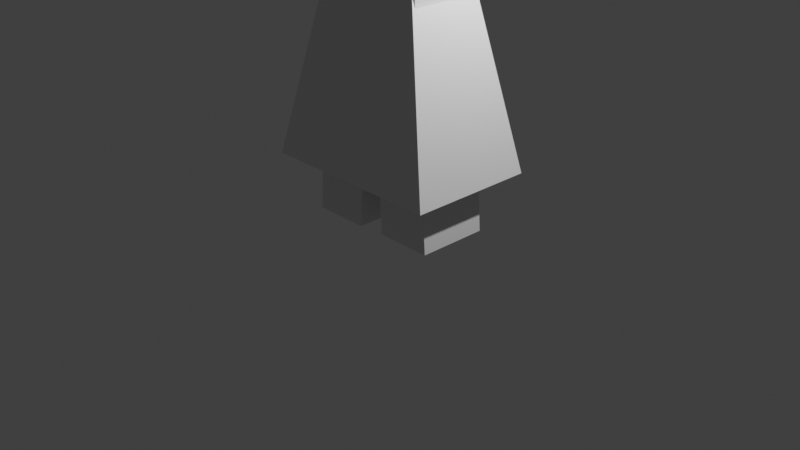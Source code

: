 # Source: human.blend  (saved by Blender 4.0.36; exported with 4.5.12 LTS)
import bpy
from mathutils import Matrix  # noqa: F401  (used for matrix-valued properties, if any)

bpy.ops.wm.read_factory_settings(use_empty=True)
scene = bpy.context.scene
scene.name = 'Scene'

# ---- collections
col_collection = bpy.data.collections.new('Collection'); scene.collection.children.link(col_collection)

# ---- materials (node trees are filled in below, after node groups)
mat_material = bpy.data.materials.new('Material')
mat_material.alpha_threshold = 0.0
mat_material.use_transparent_shadow = False
mat_material.roughness = 0.5
mat_material.line_color = (0.0, 0.0, 0.0, 1.0)

# ---- material node trees
mat_material.use_nodes = True; mat_material.node_tree.nodes.clear()
_N = mat_material.node_tree.nodes; _L = mat_material.node_tree.links
n0 = _N.new('ShaderNodeOutputMaterial'); n0.name = 'Material Output'; n0.location = (300, 300)
n1 = _N.new('ShaderNodeBsdfPrincipled'); n1.name = 'Principled BSDF'; n1.location = (10, 300)
n1.inputs[3].default_value = 1.45
_L.new(n1.outputs[0], n0.inputs[0])
n0.is_active_output = True

# ---- world
world_world = bpy.data.worlds.new('World'); scene.world = world_world
world_world.use_nodes = True; world_world.node_tree.nodes.clear()
_N = world_world.node_tree.nodes; _L = world_world.node_tree.links
n0 = _N.new('ShaderNodeOutputWorld'); n0.name = 'World Output'; n0.location = (300, 300)
n1 = _N.new('ShaderNodeBackground'); n1.name = 'Background'; n1.location = (10, 300)
n1.inputs[0].default_value = (0.05088, 0.05088, 0.05088, 1.0)
_L.new(n1.outputs[0], n0.inputs[0])
n0.is_active_output = True
world_world.color = (0.05088, 0.05088, 0.05088)
world_world.use_sun_shadow = False
world_world.sun_shadow_jitter_overblur = 0.0

# ---- cameras
cam_camera = bpy.data.cameras.new('Camera')
cam_camera.clip_end = 100.0
cam_camera.ortho_scale = 7.314

# ---- lights
light_light = bpy.data.lights.new('Light', 'POINT')
light_light.transmission_factor = 0.0
light_light.use_soft_falloff = False
light_light.energy = 1000.0
light_light.shadow_soft_size = 0.1
light_light.shadow_maximum_resolution = 0.006
light_light.use_absolute_resolution = True

# ---- meshes
me_cube = bpy.data.meshes.new('Cube')
me_cube.from_pydata([(0.5429, 0.5429, 1.0), (1.0, 1.0, -1.0), (0.5429, -0.5429, 1.0), (1.0, -1.0, -1.0), (-0.5429, 0.5429, 1.0), (-1.0, 1.0, -1.0), (-0.5429, -0.5429, 1.0), (-1.0, -1.0, -1.0)], [], [(0, 4, 6, 2), (3, 2, 6, 7), (7, 6, 4, 5), (5, 1, 3, 7), (1, 0, 2, 3), (5, 4, 0, 1)])
_uv = me_cube.uv_layers.new(name='UVMap')
_uv.uv.foreach_set('vector', [0.625, 0.5, 0.875, 0.5, 0.875, 0.75, 0.625, 0.75, 0.375, 0.75, 0.625, 0.75, 0.625, 1.0, 0.375, 1.0, 0.375, 0.0, 0.625, 0.0, 0.625, 0.25, 0.375, 0.25, 0.125, 0.5, 0.375, 0.5, 0.375, 0.75, 0.125, 0.75, 0.375, 0.5, 0.625, 0.5, 0.625, 0.75, 0.375, 0.75, 0.375, 0.25, 0.625, 0.25, 0.625, 0.5, 0.375, 0.5])
me_cube.materials.append(mat_material)
me_cube.use_mirror_vertex_groups = False
me_cube.update()
me_cube_001 = bpy.data.meshes.new('Cube.001')
me_cube_001.from_pydata([(-1.0, -1.0, -1.0), (-1.0, -1.0, 1.0), (-1.0, 1.0, -1.0), (-1.0, 1.0, 1.0), (1.0, -1.0, -1.0), (1.0, -1.0, 1.0), (1.0, 1.0, -1.0), (1.0, 1.0, 1.0), (-1.0, -1.0, 0.5575), (-1.0, 1.0, 0.5575), (1.0, 1.0, 0.5575), (1.0, -1.0, 0.5575), (0.9891, -1.0, 1.0), (3.285, -1.0, 1.0), (3.285, 1.0, 1.0), (3.285, 1.0, 0.5575), (3.285, -1.0, 0.5575), (3.274, -1.0, 1.0), (-3.296, -1.0, 1.0), (-3.296, 1.0, 1.0), (-3.296, -1.0, 0.5575), (-3.296, 1.0, 0.5575), (-0.2612, -0.483, 1.118), (-0.2612, 0.434, 1.118), (0.2517, -0.483, 1.118), (0.2517, 0.434, 1.118), (0.2489, -0.483, 1.118), (-0.2612, -0.483, 1.265), (-0.2612, 0.434, 1.265), (0.2517, -0.483, 1.265), (0.2517, 0.434, 1.265), (0.2489, -0.483, 1.265), (-0.462, -0.7826, 1.432), (-0.462, 0.8834, 1.432), (0.5129, -0.7826, 1.432), (0.5129, 0.8834, 1.432), (0.5076, -0.7826, 1.432), (-0.462, -0.7826, 2.004), (-0.462, 0.8834, 2.004), (0.5129, -0.7826, 2.004), (0.5129, 0.8834, 2.004), (0.5076, -0.7826, 2.004), (0.0, 1.0, -1.0), (0.0, -1.0, -1.0), (1.262, -1.0, -3.53), (1.262, 1.0, -3.53), (0.2624, 1.0, -3.53), (0.2624, -1.0, -3.53), (-1.262, -1.0, -3.551), (-1.262, 1.0, -3.551), (-0.2624, 1.0, -3.551), (-0.2624, -1.0, -3.551)], [], [(8, 1, 18, 20), (9, 3, 7, 10), (10, 7, 14, 15), (11, 5, 1, 8), (43, 42, 46, 47), (7, 3, 23, 25), (4, 11, 8, 0, 43), (6, 10, 11, 4), (2, 9, 10, 6, 42), (0, 8, 9, 2), (15, 14, 13, 16), (7, 5, 13, 14), (11, 10, 15, 16), (5, 11, 16, 13), (5, 12, 17, 13), (20, 18, 19, 21), (9, 8, 20, 21), (1, 3, 19, 18), (3, 9, 21, 19), (25, 23, 28, 30), (5, 7, 25, 24), (3, 1, 22, 23), (1, 5, 24, 22), (12, 5, 24, 26), (29, 30, 35, 34), (26, 24, 29, 31), (24, 25, 30, 29), (23, 22, 27, 28), (22, 24, 29, 27), (32, 34, 39, 37), (28, 27, 32, 33), (27, 29, 34, 32), (30, 28, 33, 35), (31, 29, 34, 36), (40, 38, 37, 39), (35, 33, 38, 40), (36, 34, 39, 41), (34, 35, 40, 39), (33, 32, 37, 38), (2, 42, 50, 49), (46, 45, 44, 47), (42, 6, 45, 46), (6, 4, 44, 45), (4, 43, 47, 44), (49, 50, 51, 48), (42, 43, 51, 50), (0, 2, 49, 48), (43, 0, 48, 51)])
_uv = me_cube_001.uv_layers.new(name='UVMap')
_uv.uv.foreach_set('vector', [0.5, 1.0, 0.625, 1.0, 0.625, 1.0, 0.5, 1.0, 0.5, 0.25, 0.625, 0.25, 0.625, 0.5, 0.5, 0.5, 0.5, 0.5, 0.625, 0.5, 0.625, 0.5, 0.5, 0.5, 0.5, 0.75, 0.625, 0.75, 0.625, 1.0, 0.5, 1.0, 0.25, 0.75, 0.25, 0.5, 0.25, 0.5, 0.25, 0.75, 0.625, 0.5, 0.625, 0.25, 0.625, 0.25, 0.625, 0.5, 0.375, 0.75, 0.5, 0.75, 0.5, 1.0, 0.375, 1.0, 0.375, 0.875, 0.375, 0.5, 0.5, 0.5, 0.5, 0.75, 0.375, 0.75, 0.375, 0.25, 0.5, 0.25, 0.5, 0.5, 0.375, 0.5, 0.375, 0.375, 0.375, 0.0, 0.5, 0.0, 0.5, 0.25, 0.375, 0.25, 0.5, 0.5, 0.625, 0.5, 0.625, 0.75, 0.5, 0.75, 0.625, 0.5, 0.625, 0.75, 0.625, 0.75, 0.625, 0.5, 0.5, 0.75, 0.5, 0.5, 0.5, 0.5, 0.5, 0.75, 0.625, 0.75, 0.5, 0.75, 0.5, 0.75, 0.625, 0.75, 0.0, 0.0, 0.0, 0.0, 0.0, 0.0, 0.0, 0.0, 0.5, 0.0, 0.625, 0.0, 0.625, 0.25, 0.5, 0.25, 0.5, 0.25, 0.5, 0.0, 0.5, 0.0, 0.5, 0.25, 0.875, 0.75, 0.875, 0.5, 0.875, 0.5, 0.875, 0.75, 0.625, 0.25, 0.5, 0.25, 0.5, 0.25, 0.625, 0.25, 0.625, 0.5, 0.625, 0.25, 0.625, 0.25, 0.625, 0.5, 0.625, 0.75, 0.625, 0.5, 0.625, 0.5, 0.625, 0.75, 0.875, 0.5, 0.875, 0.75, 0.875, 0.75, 0.875, 0.5, 0.625, 1.0, 0.625, 0.75, 0.625, 0.75, 0.625, 1.0, 0.0, 0.0, 0.0, 0.0, 0.0, 0.0, 0.0, 0.0, 0.625, 0.75, 0.625, 0.5, 0.625, 0.5, 0.625, 0.75, 0.0, 0.0, 0.0, 0.0, 0.0, 0.0, 0.0, 0.0, 0.625, 0.75, 0.625, 0.5, 0.625, 0.5, 0.625, 0.75, 0.875, 0.5, 0.875, 0.75, 0.875, 0.75, 0.875, 0.5, 0.625, 1.0, 0.625, 0.75, 0.625, 0.75, 0.625, 1.0, 0.625, 1.0, 0.625, 0.75, 0.625, 0.75, 0.625, 1.0, 0.875, 0.5, 0.875, 0.75, 0.875, 0.75, 0.875, 0.5, 0.625, 1.0, 0.625, 0.75, 0.625, 0.75, 0.625, 1.0, 0.625, 0.5, 0.625, 0.25, 0.625, 0.25, 0.625, 0.5, 0.0, 0.0, 0.0, 0.0, 0.0, 0.0, 0.0, 0.0, 0.625, 0.5, 0.875, 0.5, 0.875, 0.75, 0.625, 0.75, 0.625, 0.5, 0.625, 0.25, 0.625, 0.25, 0.625, 0.5, 0.0, 0.0, 0.0, 0.0, 0.0, 0.0, 0.0, 0.0, 0.625, 0.75, 0.625, 0.5, 0.625, 0.5, 0.625, 0.75, 0.875, 0.5, 0.875, 0.75, 0.875, 0.75, 0.875, 0.5, 0.375, 0.25, 0.375, 0.375, 0.375, 0.375, 0.375, 0.25, 0.25, 0.5, 0.375, 0.5, 0.375, 0.75, 0.25, 0.75, 0.375, 0.375, 0.375, 0.5, 0.375, 0.5, 0.375, 0.375, 0.375, 0.5, 0.375, 0.75, 0.375, 0.75, 0.375, 0.5, 0.375, 0.75, 0.375, 0.875, 0.375, 0.875, 0.375, 0.75, 0.125, 0.5, 0.25, 0.5, 0.25, 0.75, 0.125, 0.75, 0.25, 0.5, 0.25, 0.75, 0.25, 0.75, 0.25, 0.5, 0.375, 0.0, 0.375, 0.25, 0.375, 0.25, 0.375, 0.0, 0.375, 0.875, 0.375, 1.0, 0.375, 1.0, 0.375, 0.875])
me_cube_001.update()
arm_armature = bpy.data.armatures.new('Armature')  # bones are not reproduced

# ---- objects
ob_robe = bpy.data.objects.new('Robe', me_cube)
ob_light = bpy.data.objects.new('Light', light_light)
ob_camera = bpy.data.objects.new('Camera', cam_camera)
ob_body = bpy.data.objects.new('Body', me_cube_001)
ob_armature = bpy.data.objects.new('Armature', arm_armature)

# ---- transforms, parenting, visibility, modifiers, constraints
ob_robe.parent = ob_armature
ob_robe.matrix_parent_inverse = Matrix(((1.0, -0.0, 0.0, -0.0), (-0.0, 1.0, -0.0, 0.0), (0.0, -0.0, 1.0, -2.407), (-0.0, 0.0, -0.0, 1.0)))
ob_robe.location = (0.0, 0.0, 1.617)
ob_robe.scale = (1.0, 0.6834, 1.0)
ob_robe.lock_rotations_4d = False
ob_robe.empty_display_type = 'ARROWS'
ob_robe.lineart.crease_threshold = 0.0
_vg = ob_robe.vertex_groups.new(name='Bone')
_vg = ob_robe.vertex_groups.new(name='Bone.005')
_vg = ob_robe.vertex_groups.new(name='Bone.006')
_vg = ob_robe.vertex_groups.new(name='Bone.007')
_vg = ob_robe.vertex_groups.new(name='Bone.008')
_vg = ob_robe.vertex_groups.new(name='Bone.009')
_vg = ob_robe.vertex_groups.new(name='Bone.010')
_vg = ob_robe.vertex_groups.new(name='Bone.011')
_vg = ob_robe.vertex_groups.new(name='Bone.001')
for _i, _w in zip([0, 1, 2, 3], [0.4785, 0.005558, 0.4748, 0.008963]): _vg.add([_i], _w, 'REPLACE')
_vg = ob_robe.vertex_groups.new(name='Bone.002')
for _i, _w in zip([0, 1, 2, 3, 5, 7], [0.4907, 0.9065, 0.4889, 0.8998, 0.06816, 0.06311]): _vg.add([_i], _w, 'REPLACE')
_vg = ob_robe.vertex_groups.new(name='Bone.003')
for _i, _w in zip([4, 5, 6, 7], [0.4756, 0.009514, 0.4781, 0.00576]): _vg.add([_i], _w, 'REPLACE')
_vg = ob_robe.vertex_groups.new(name='Bone.004')
for _i, _w in zip([1, 3, 4, 5, 6, 7], [0.06278, 0.06761, 0.4892, 0.899, 0.4905, 0.9061]): _vg.add([_i], _w, 'REPLACE')
_m = ob_robe.modifiers.new('Armature', 'ARMATURE')
_m.object = ob_armature
ob_light.location = (4.076, 1.005, 5.904)
ob_light.rotation_euler = (0.6503, 0.05522, 1.866)
ob_light.lock_rotations_4d = False
ob_light.empty_display_type = 'ARROWS'
ob_light.color = (0.0, 0.0, 0.0, 0.0)
ob_light.lineart.crease_threshold = 0.0
ob_camera.location = (7.359, -6.926, 4.958)
ob_camera.rotation_euler = (1.109, 0.0, 0.8149)
ob_camera.lock_rotations_4d = False
ob_camera.empty_display_type = 'ARROWS'
ob_camera.color = (0.0, 0.0, 0.0, 0.0)
ob_camera.display_type = 'WIRE'
ob_camera.lineart.crease_threshold = 0.0
ob_body.parent = ob_armature
ob_body.matrix_parent_inverse = Matrix(((1.0, -0.0, 0.0, -0.0), (-0.0, 1.0, -0.0, 0.0), (0.0, -0.0, 1.0, -2.407), (-0.0, 0.0, -0.0, 1.0)))
ob_body.location = (0.0, 0.0, 3.332)
ob_body.scale = (0.5999, 0.3805, 0.9412)
_vg = ob_body.vertex_groups.new(name='Bone')
_vg = ob_body.vertex_groups.new(name='Bone.005')
_vg = ob_body.vertex_groups.new(name='Bone.006')
for _i, _w in zip([5, 7, 10, 11, 12, 13, 14, 15, 24, 25, 26, 30], [0.8602, 0.8075, 0.5007, 0.5035, 0.8601, 0.01525, 0.018, 0.01128, 0.07343, 0.1297, 0.0692, 0.01034]): _vg.add([_i], _w, 'REPLACE')
_vg = ob_body.vertex_groups.new(name='Bone.007')
for _i, _w in zip([5, 7, 10, 11, 12, 13, 14, 15, 16, 17], [0.1044, 0.1054, 0.468, 0.4679, 0.1044, 0.9657, 0.9627, 0.9672, 0.9737, 1.0]): _vg.add([_i], _w, 'REPLACE')
_vg = ob_body.vertex_groups.new(name='Bone.008')
for _i, _w in zip([1, 3, 8, 9, 19, 20, 21, 22, 23], [0.1924, 0.8363, 0.8622, 0.9199, 0.03606, 0.03105, 0.02821, 0.02737, 0.1105]): _vg.add([_i], _w, 'REPLACE')
_vg = ob_body.vertex_groups.new(name='Bone.009')
for _i, _w in zip([1, 3, 8, 18, 19, 20, 21, 22, 24, 26], [0.7088, 0.06607, 0.0813, 0.9783, 0.9521, 0.9561, 0.958, 0.1113, 0.003392, 0.003815]): _vg.add([_i], _w, 'REPLACE')
_vg = ob_body.vertex_groups.new(name='Bone.010')
for _i, _w in zip([1, 3, 5, 7, 12, 22, 23, 24, 25, 26, 27, 28, 29, 30, 31, 32, 33, 34, 35, 36], [0.08698, 0.08471, 0.02864, 0.07593, 0.02876, 0.6728, 0.7019, 0.7277, 0.6606, 0.7314, 0.1727, 0.1653, 0.1624, 0.1733, 0.1624, 0.05252, 0.0515, 0.04873, 0.05548, 0.05004]): _vg.add([_i], _w, 'REPLACE')
_vg = ob_body.vertex_groups.new(name='Bone.011')
for _i, _w in zip([22, 23, 24, 25, 26, 27, 28, 29, 30, 31, 32, 33, 34, 35, 36, 37, 38, 39, 40, 41], [0.1601, 0.1455, 0.1513, 0.1649, 0.1521, 0.7859, 0.7979, 0.8074, 0.7828, 0.8074, 0.935, 0.9369, 0.9412, 0.9305, 0.9404, 0.9873, 0.9866, 0.9882, 0.9842, 0.9882]): _vg.add([_i], _w, 'REPLACE')
_vg = ob_body.vertex_groups.new(name='Bone.001')
for _i, _w in zip([0, 4, 6, 42, 43], [0.1048, 0.5119, 0.4666, 0.07143, 0.8618]): _vg.add([_i], _w, 'REPLACE')
_vg = ob_body.vertex_groups.new(name='Bone.002')
for _i, _w in zip([4, 6, 42, 43, 44, 45, 46, 47], [0.4713, 0.4678, 0.01583, 0.009556, 0.9876, 0.9903, 0.9766, 0.9815]): _vg.add([_i], _w, 'REPLACE')
_vg = ob_body.vertex_groups.new(name='Bone.003')
for _i, _w in zip([2, 6, 42, 43], [0.09089, 0.0533, 0.8358, 0.03595]): _vg.add([_i], _w, 'REPLACE')
_vg = ob_body.vertex_groups.new(name='Bone.004')
for _i, _w in zip([0, 2, 42, 43, 48, 49, 50, 51], [0.8614, 0.8712, 0.05159, 0.05709, 0.9977, 0.9954, 0.9844, 0.9792]): _vg.add([_i], _w, 'REPLACE')
_m = ob_body.modifiers.new('Armature', 'ARMATURE')
_m.object = ob_armature
ob_armature.location = (0.0, 0.0, 2.407)

# ---- collection membership
col_collection.objects.link(ob_robe)
col_collection.objects.link(ob_light)
col_collection.objects.link(ob_camera)
col_collection.objects.link(ob_body)
col_collection.objects.link(ob_armature)

# ---- scene / render settings (as saved in the file)
scene.camera = ob_camera
scene.frame_start = 1; scene.frame_end = 250; scene.frame_set(23)
scene.render.engine = 'BLENDER_EEVEE_NEXT'
scene.cycles.sampling_pattern = 'TABULATED_SOBOL'
scene.view_settings.view_transform = 'Standard'
bpy.context.view_layer.update()
